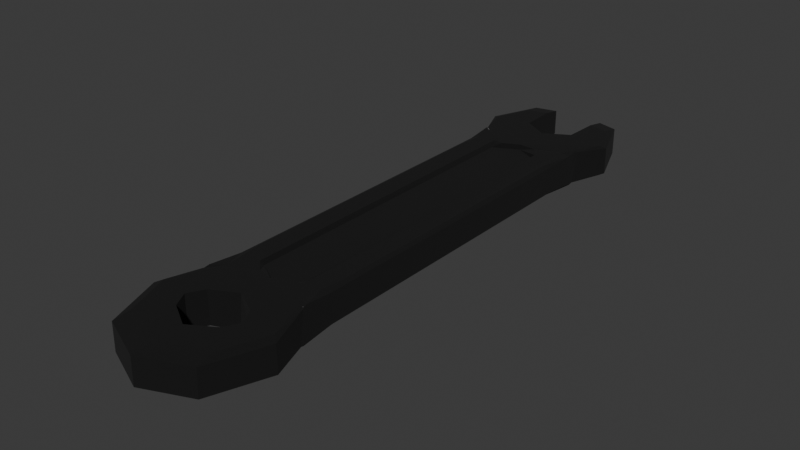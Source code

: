 # Source: ChaveInglesa.blend  (saved by Blender 5.1.30; exported with 4.5.12 LTS)
import bpy
from mathutils import Matrix  # noqa: F401  (used for matrix-valued properties, if any)

bpy.ops.wm.read_factory_settings(use_empty=True)
scene = bpy.context.scene
scene.name = 'Scene'

# ---- collections
col_collection = bpy.data.collections.new('Collection'); scene.collection.children.link(col_collection)

# ---- materials (node trees are filled in below, after node groups)
mat_chave = bpy.data.materials.new('Chave')
mat_chave.alpha_threshold = 0.0
mat_chave.use_backface_culling_lightprobe_volume = False
mat_chave.roughness = 0.5
mat_chave.line_color = (0.0, 0.0, 0.0, 1.0)
mat_contorno = bpy.data.materials.new('Contorno')
mat_contorno.use_backface_culling = True
mat_contorno.use_backface_culling_shadow = True

# ---- material node trees
mat_chave.use_nodes = True; mat_chave.node_tree.nodes.clear()
_N = mat_chave.node_tree.nodes; _L = mat_chave.node_tree.links
n0 = _N.new('ShaderNodeOutputMaterial'); n0.name = 'Material Output'; n0.location = (200, 100)
n1 = _N.new('ShaderNodeBsdfPrincipled'); n1.name = 'Principled BSDF'; n1.location = (-200, 100)
n1.inputs[0].default_value = (0.3908, 0.3908, 0.3908, 1.0)
n1.inputs[1].default_value = 0.7923
n1.inputs[2].default_value = 0.6308
_L.new(n1.outputs[0], n0.inputs[0])
n0.is_active_output = True
mat_contorno.use_nodes = True; mat_contorno.node_tree.nodes.clear()
_N = mat_contorno.node_tree.nodes; _L = mat_contorno.node_tree.links
n0 = _N.new('ShaderNodeBsdfPrincipled'); n0.name = 'Principled BSDF'; n0.location = (-200, 100)
n0.inputs[0].default_value = (0.0, 0.0, 0.0, 1.0)
n0.inputs[2].default_value = 1.0
n1 = _N.new('ShaderNodeOutputMaterial'); n1.name = 'Material Output'; n1.location = (200, 100)
_L.new(n0.outputs[0], n1.inputs[0])
n1.is_active_output = True

# ---- world
world_world = bpy.data.worlds.new('World'); scene.world = world_world
world_world.use_nodes = True; world_world.node_tree.nodes.clear()
_N = world_world.node_tree.nodes; _L = world_world.node_tree.links
n0 = _N.new('ShaderNodeOutputWorld'); n0.name = 'World Output'; n0.location = (200, 100)
n1 = _N.new('ShaderNodeBackground'); n1.name = 'Background'; n1.location = (-200, 100)
n1.inputs[0].default_value = (0.05088, 0.05088, 0.05088, 1.0)
_L.new(n1.outputs[0], n0.inputs[0])
n0.is_active_output = True
world_world.color = (0.05088, 0.05088, 0.05088)
world_world.sun_shadow_jitter_overblur = 0.0

# ---- meshes
me_cube = bpy.data.meshes.new('Cube')
me_cube.from_pydata([(0.0, -0.8966, -1.004), (0.5701, 0.6476, 0.6457), (0.0, 0.6457, -1.004), (0.5701, -0.8825, 0.6457), (-0.5701, 0.8904, 1.004), (0.5701, 0.8904, 1.004), (-0.5701, 0.6476, 0.6457), (0.0, 0.8089, 1.004), (-0.5701, -0.8825, 0.6457), (-0.7314, -1.208, 1.004), (0.0, 0.7185, 0.6457), (-0.5172, -1.093, 1.004), (0.5701, 0.8904, -1.004), (0.5172, -1.093, 1.004), (0.0, -0.9638, 0.6457), (-0.5701, 0.8904, -1.004), (0.7314, -1.208, 1.004), (0.0, 0.8089, -1.004), (0.0, -1.046, 1.004), (-0.5172, -1.322, 1.004), (0.5172, -1.322, 1.004), (0.0, -1.37, 1.004), (-0.5172, -1.093, -1.004), (0.5172, -1.322, -1.004), (0.0, -1.046, -1.004), (0.7314, -1.208, -1.004), (0.5172, -1.093, -1.004), (-0.7314, -1.208, -1.004), (-0.5172, -1.322, -1.004), (0.0, -1.37, -1.004), (0.0, -0.8966, -1.0), (0.0, 0.6457, -1.0), (0.9755, 1.032, -0.9991), (0.9969, 1.091, -0.8413), (0.9755, 1.032, 0.9991), (0.9969, 1.091, 0.8413), (1.254, 0.8916, -0.9991), (1.366, 0.914, -0.8413), (1.254, 0.8916, 0.9991), (1.366, 0.914, 0.8413), (0.8979, 0.7203, -1.0), (1.075, 0.7615, -0.9492), (1.073, -1.019, -0.9492), (0.8951, -0.9779, -1.0), (0.8958, 0.7249, 1.0), (1.075, 0.7615, 0.9492), (1.073, -1.019, 0.9492), (0.8979, -0.9737, 1.0), (1.243, -1.183, -0.9991), (1.366, -1.207, -0.8413), (-1.075, 0.7615, -0.9492), (-0.8958, 0.7249, -1.0), (1.261, -1.186, 0.9991), (1.367, -1.208, 0.8413), (-1.075, 0.7615, 0.9492), (-0.8979, 0.7203, 1.0), (0.9617, -1.421, -0.8413), (0.8384, -1.391, -1.0), (-1.254, 0.8916, -0.9991), (-1.366, 0.914, -0.8413), (-1.254, 0.8916, 0.9991), (-1.366, 0.914, 0.8413), (0.9345, -1.36, 0.9991), (0.9671, -1.418, 0.8413), (-1.843e-10, -1.472, -0.9991), (0.0, -1.509, -0.8413), (-0.9755, 1.032, -0.9991), (-0.9969, 1.091, -0.8413), (0.0, -1.441, 1.0), (0.0, -1.507, 0.8413), (-0.9969, 1.091, 0.8413), (-0.9755, 1.032, 0.9991), (0.5987, 1.058, 0.9991), (0.5999, 1.13, 0.81), (-0.9617, -1.421, -0.8413), (-0.8384, -1.391, -1.0), (0.5999, 1.13, -0.81), (0.5987, 1.058, -0.9991), (-0.9345, -1.36, 0.9991), (-0.9671, -1.418, 0.8413), (-1.243, -1.183, -0.9991), (-1.366, -1.207, -0.8413), (-0.5999, 1.13, 0.81), (-0.5987, 1.058, 0.9991), (-1.261, -1.186, 0.9991), (-1.367, -1.208, 0.8413), (-0.8972, -0.9733, -1.0), (-1.073, -1.019, -0.9492), (-1.073, -1.019, 0.9492), (-0.8958, -0.9783, 1.0), (-0.5987, 1.058, -0.9991), (-0.5999, 1.13, -0.81), (-1.047, -0.9996, 1.05), (-0.877, -0.9614, 1.004), (-0.9996, -0.8829, 0.8994), (-0.935, -0.7797, 1.0), (0.9996, -0.8865, 0.8958), (0.9378, -0.7736, 1.0), (1.049, -0.9935, 1.05), (0.909, -0.8916, 1.004), (-0.9378, -0.7736, -1.0), (-0.9996, -0.8829, -0.8994), (0.9996, -0.8865, -0.8958), (0.935, -0.7797, -1.0), (1.047, -0.9996, -1.05), (0.877, -0.9614, -1.004), (-1.049, -0.9935, -1.05), (-0.909, -0.8916, -1.004), (0.9997, 0.5742, 0.8486), (1.052, 0.7412, 0.9466), (0.9409, 0.5546, 1.0), (-0.9996, 0.6321, 0.8994), (-0.9378, 0.5228, 1.0), (-1.05, 0.7423, 1.05), (-0.9092, 0.6408, 1.004), (1.051, 0.7504, 1.055), (0.8773, 0.7106, 1.004), (-0.935, 0.5289, -1.0), (-0.9996, 0.6321, -0.8994), (1.054, 0.7443, -1.055), (0.9092, 0.6408, -1.004), (0.9997, 0.5742, -0.8486), (0.943, 0.55, -1.0), (1.052, 0.7412, -0.9466), (-1.047, 0.7484, -1.05), (-0.8773, 0.7106, -1.004), (0.3421, 0.6759, 1.002), (0.0, 0.7185, 1.002), (-0.3508, 0.6748, 1.002), (0.3669, 0.6728, 1.002), (0.3421, 0.6759, 1.0), (0.2943, -0.9218, 1.003), (0.0, -0.9638, 1.004), (0.4904, -0.8939, 1.004), (0.4904, -0.8939, 1.002), (-0.5701, 0.6427, 1.002), (-0.5701, 0.6427, 1.004), (-0.5701, 0.6476, 1.004), (-0.2875, -0.9228, 1.003), (-0.3105, -0.9195, 1.004), (-0.3105, -0.9195, 1.001), (-0.5701, -0.8253, 1.0), (-0.5701, -0.8825, 1.001), (0.5701, -0.8218, 1.0), (0.5701, -0.8825, 1.002), (0.5701, 0.6476, 1.002)], [], [(26, 13, 18, 24), (16, 13, 26, 25), (20, 16, 25, 23), (21, 20, 23, 29), (19, 21, 29, 28), (27, 9, 19, 28), (22, 11, 9, 27), (24, 18, 11, 22), (4, 7, 17, 15), (7, 5, 12, 17), (108, 109, 110), (121, 122, 123), (112, 114, 113, 111), (95, 112, 111, 94), (93, 95, 94, 92), (97, 99, 98, 96), (96, 108, 110, 97), (109, 115, 116, 110), (101, 118, 117, 100), (103, 122, 121, 102), (102, 104, 105, 103), (100, 107, 106, 101), (118, 124, 125, 117), (119, 123, 122, 120), (108, 121, 123, 109), (46, 98, 99, 47), (43, 105, 104, 42), (47, 52, 53, 46), (42, 49, 48, 43), (49, 56, 57, 48), (52, 62, 63, 53), (56, 65, 64, 57), (62, 68, 69, 63), (65, 74, 75, 64), (68, 78, 79, 69), (74, 81, 80, 75), (78, 84, 85, 79), (84, 89, 88, 85), (87, 106, 107, 86), (81, 87, 86, 80), (89, 93, 92, 88), (35, 73, 72, 34), (32, 77, 76, 33), (33, 37, 36, 32), (34, 38, 39, 35), (41, 119, 120, 40), (37, 41, 40, 36), (38, 44, 45, 39), (44, 116, 115, 45), (54, 113, 114, 55), (51, 125, 124, 50), (55, 60, 61, 54), (50, 59, 58, 51), (71, 83, 82, 70), (60, 71, 70, 61), (59, 67, 66, 58), (67, 91, 90, 66), (33, 35, 39, 37), (73, 35, 33, 76), (66, 90, 15, 17, 12, 77, 32, 36, 40, 2, 51, 58), (71, 60, 55, 128, 127, 126, 44, 38, 34, 72, 5, 7, 4, 83), (123, 119, 41, 37, 39, 45, 115, 109), (31, 2, 120), (2, 40, 120), (96, 98, 46, 53, 49, 42, 104, 102), (43, 0, 105), (0, 30, 105), (57, 23, 25, 26, 24, 22, 27, 28, 75, 80, 86, 0, 43, 48), (129, 116, 44, 130), (126, 130, 44), (132, 18, 13, 16, 20, 21, 68, 62, 52, 47, 131), (133, 99, 134), (47, 99, 133, 131), (49, 53, 63, 56), (111, 113, 54, 61, 59, 50, 124, 118), (125, 51, 31), (51, 2, 31), (114, 135, 136), (128, 55, 114, 136, 137), (56, 63, 69, 65), (75, 28, 29, 23, 57, 64), (59, 61, 70, 67), (65, 69, 79, 74), (67, 70, 82, 91), (68, 21, 19, 9, 11, 18, 132, 138, 89, 84, 78), (77, 12, 5, 72, 73, 76), (74, 79, 85, 81), (101, 106, 87, 81, 85, 88, 92, 94), (91, 82, 83, 4, 15, 90), (0, 86, 30), (86, 107, 30), (93, 89, 138, 139), (93, 139, 140), (134, 99, 97, 110, 116, 129, 145, 143, 144), (135, 114, 112, 95, 93, 140, 142, 141), (118, 101, 94, 111), (96, 102, 121, 108), (117, 125, 31, 120, 122, 103, 105, 30, 107, 100), (139, 138, 132, 14, 8, 142, 140), (137, 136, 135, 141, 142, 8, 6), (10, 14, 3, 1), (1, 3, 144, 143, 145), (127, 10, 1, 145, 129, 130, 126), (137, 6, 10, 127, 128), (6, 8, 14, 10), (3, 14, 132, 131, 133, 134, 144)])
_uv = me_cube.uv_layers.new(name='UVMap')
_uv.uv.foreach_set('vector', [0.875, 0.6076, 0.875, 0.8253, 1.0, 0.8253, 0.875, 0.8253, 0.75, 0.8253, 0.875, 0.8253, 0.875, 0.6076, 0.75, 0.6076, 0.625, 0.8253, 0.75, 0.8253, 0.75, 0.6076, 0.625, 0.6076, 0.5, 0.8253, 0.625, 0.8253, 0.625, 0.6076, 0.5, 0.6076, 0.375, 0.8253, 0.5, 0.8253, 0.5, 0.6076, 0.375, 0.6076, 0.25, 0.6076, 0.25, 0.8253, 0.375, 0.8253, 0.375, 0.6076, 0.125, 0.6076, 0.125, 0.8253, 0.25, 0.8253, 0.25, 0.6076, 0.0, 0.6076, 0.0, 0.8253, 0.125, 0.8253, 0.125, 0.6076, 0.5537, 1.0, 0.5537, 0.875, 0.4135, 0.875, 0.4135, 1.0, 0.5537, 0.875, 0.5537, 0.75, 0.4135, 0.75, 0.4135, 0.875, 0.6164, 0.5102, 0.625, 0.5002, 0.6307, 0.5158, 0.3807, 0.5102, 0.3664, 0.5158, 0.375, 0.5002, 0.375, 0.999, 0.3791, 0.999, 0.3561, 1.016, 0.3746, 0.999, 0.8664, 0.7328, 0.8664, 0.5158, 0.875, 0.5002, 0.875, 0.7484, 0.1181, 0.999, 0.125, 0.999, 0.1254, 0.999, 0.143, 1.016, 0.875, 0.999, 0.8791, 0.999, 0.857, 1.016, 0.8746, 0.999, 0.625, 0.7484, 0.6164, 0.5102, 0.6307, 0.5158, 0.6336, 0.7328, 0.6443, 1.016, 0.6439, 1.016, 0.6182, 0.999, 0.625, 0.999, 0.125, 0.7484, 0.125, 0.5002, 0.1336, 0.5158, 0.1336, 0.7328, 0.3664, 0.7328, 0.3664, 0.5158, 0.3807, 0.5102, 0.375, 0.7484, 0.8746, 0.501, 0.857, 0.4838, 0.8819, 0.501, 0.875, 0.501, 0.125, 0.501, 0.1209, 0.501, 0.143, 0.4838, 0.1254, 0.501, 0.3746, 0.501, 0.3561, 0.4838, 0.3818, 0.501, 0.375, 0.501, 0.6439, 0.4838, 0.6443, 0.4838, 0.625, 0.501, 0.6209, 0.501, 0.6254, 0.9819, 0.6254, 0.5181, 0.6443, 0.4838, 0.6443, 1.016, 0.8569, 0.9829, 0.857, 1.016, 0.8791, 0.999, 0.8819, 1.0, 0.8819, 0.5, 0.8819, 0.501, 0.857, 0.4838, 0.8569, 0.5171, 0.8819, 1.0, 0.7522, 1.0, 0.75, 0.9829, 0.8569, 0.9829, 0.8569, 0.5171, 0.75, 0.5171, 0.7532, 0.5, 0.8819, 0.5, 0.75, 0.5171, 0.625, 0.5171, 0.6175, 0.5, 0.7532, 0.5, 0.7522, 1.0, 0.626, 1.0, 0.625, 0.9829, 0.75, 0.9829, 0.625, 0.5171, 0.5, 0.5171, 0.5, 0.5, 0.6175, 0.5, 0.626, 1.0, 0.5, 1.0, 0.5, 0.9829, 0.625, 0.9829, 0.5, 0.5171, 0.375, 0.5171, 0.3825, 0.5, 0.5, 0.5, 0.5, 1.0, 0.374, 1.0, 0.375, 0.9829, 0.5, 0.9829, 0.375, 0.5171, 0.25, 0.5171, 0.2468, 0.5, 0.3825, 0.5, 0.374, 1.0, 0.2478, 1.0, 0.25, 0.9829, 0.375, 0.9829, 0.2478, 1.0, 0.1181, 1.0, 0.1431, 0.9829, 0.25, 0.9829, 0.1431, 0.5171, 0.143, 0.4838, 0.1209, 0.501, 0.1181, 0.5, 0.25, 0.5171, 0.1431, 0.5171, 0.1181, 0.5, 0.2468, 0.5, 0.1181, 1.0, 0.1181, 0.999, 0.143, 1.016, 0.1431, 0.9829, 0.4197, 0.4197, 0.3469, 0.4499, 0.3469, 0.3881, 0.4167, 0.3592, 0.9167, 0.3592, 0.8469, 0.3881, 0.8469, 0.4499, 0.9197, 0.4197, 0.9197, 0.4197, 0.99, 0.25, 0.9699, 0.2309, 0.9167, 0.3592, 0.4167, 0.3592, 0.4699, 0.2309, 0.49, 0.25, 0.4197, 0.4197, 0.6439, 0.5171, 0.6439, 0.4838, 0.6209, 0.501, 0.6147, 0.5, 0.99, 0.25, 0.9303, 0.1059, 0.9057, 0.0745, 0.9699, 0.2309, 0.4699, 0.2309, 0.4057, 0.0745, 0.4303, 0.1059, 0.49, 0.25, 0.6147, 1.0, 0.6182, 0.999, 0.6439, 1.016, 0.6439, 0.9829, 0.3561, 0.9829, 0.3561, 1.016, 0.3791, 0.999, 0.3853, 1.0, 0.3853, 0.5, 0.3818, 0.501, 0.3561, 0.4838, 0.3561, 0.5171, 0.09429, 0.0745, 0.03014, 0.2309, 0.01, 0.25, 0.06968, 0.1059, 0.5697, 0.1059, 0.51, 0.25, 0.5301, 0.2309, 0.5943, 0.0745, 0.08327, 0.3592, 0.1531, 0.3881, 0.1531, 0.4499, 0.08029, 0.4197, 0.03014, 0.2309, 0.08327, 0.3592, 0.08029, 0.4197, 0.01, 0.25, 0.51, 0.25, 0.5803, 0.4197, 0.5833, 0.3592, 0.5301, 0.2309, 0.5803, 0.4197, 0.6531, 0.4499, 0.6531, 0.3881, 0.5833, 0.3592, 0.875, 0.5171, 0.875, 0.9829, 0.75, 0.9829, 0.75, 0.5171, 0.9286, 0.9829, 0.875, 0.9829, 0.875, 0.5171, 0.9286, 0.5171, 0.5833, 0.3592, 0.6531, 0.3881, 0.6531, 0.2293, 0.75, 0.1563, 0.8469, 0.2293, 0.8469, 0.3881, 0.9167, 0.3592, 0.9699, 0.2309, 0.9057, 0.0745, 0.75, 0.01, 0.5943, 0.0745, 0.5301, 0.2309, 0.08327, 0.3592, 0.03014, 0.2309, 0.09429, 0.0745, 0.1892, 0.0352, 0.25, 0.07502, 0.3095, 0.03463, 0.4057, 0.0745, 0.4699, 0.2309, 0.4167, 0.3592, 0.3469, 0.3881, 0.3469, 0.2293, 0.25, 0.1563, 0.1531, 0.2293, 0.1531, 0.3881, 0.6443, 0.4838, 0.6439, 0.4838, 0.6439, 0.5171, 0.75, 0.5171, 0.75, 0.9829, 0.6439, 0.9829, 0.6439, 1.016, 0.6443, 1.016, 0.5, 0.501, 0.5, 0.5, 0.6209, 0.501, 0.5, 0.5, 0.6147, 0.5, 0.6209, 0.501, 0.8746, 0.999, 0.857, 1.016, 0.8569, 0.9829, 0.75, 0.9829, 0.75, 0.5171, 0.8569, 0.5171, 0.857, 0.4838, 0.8746, 0.501, 0.8819, 0.5, 1.0, 0.5, 0.8819, 0.501, 1.0, 0.5, 1.0, 0.501, 0.8819, 0.501, 0.8986, 0.1014, 0.8379, 0.1621, 0.8743, 0.25, 0.8379, 0.3379, 0.75, 0.3743, 0.6621, 0.3379, 0.6257, 0.25, 0.6621, 0.1621, 0.6014, 0.1014, 0.5309, 0.2695, 0.5943, 0.4255, 0.75, 0.49, 0.9057, 0.4255, 0.9691, 0.2695, 0.5494, 0.999, 0.6182, 0.999, 0.6147, 1.0, 0.5438, 1.0, 0.5438, 1.0, 0.5438, 1.0, 0.6147, 1.0, 0.25, 0.4378, 0.25, 0.3743, 0.3379, 0.3379, 0.3743, 0.25, 0.3379, 0.1621, 0.25, 0.1257, 0.25, 0.06295, 0.4163, 0.1311, 0.4715, 0.2638, 0.4057, 0.4255, 0.301, 0.4689, 0.9348, 0.999, 0.8791, 0.999, 0.9348, 0.999, 0.8819, 1.0, 0.8791, 0.999, 0.9348, 0.999, 0.9613, 1.0, 0.75, 0.5171, 0.75, 0.9829, 0.625, 0.9829, 0.625, 0.5171, 0.3746, 0.999, 0.3561, 1.016, 0.3561, 0.9829, 0.25, 0.9829, 0.25, 0.5171, 0.3561, 0.5171, 0.3561, 0.4838, 0.3746, 0.501, 0.3818, 0.501, 0.3853, 0.5, 0.5, 0.501, 0.3853, 0.5, 0.5, 0.5, 0.5, 0.501, 0.3791, 0.999, 0.4242, 0.999, 0.4242, 0.999, 0.4552, 1.0, 0.3853, 1.0, 0.3791, 0.999, 0.4242, 0.999, 0.4245, 0.9991, 0.625, 0.5171, 0.625, 0.9829, 0.5, 0.9829, 0.5, 0.5171, 0.6014, 0.1014, 0.6621, 0.1621, 0.75, 0.1257, 0.8379, 0.1621, 0.8986, 0.1014, 0.75, 0.04072, 0.25, 0.5171, 0.25, 0.9829, 0.125, 0.9829, 0.125, 0.5171, 0.5, 0.5171, 0.5, 0.9829, 0.375, 0.9829, 0.375, 0.5171, 0.125, 0.5171, 0.125, 0.9829, 0.07137, 0.9829, 0.07137, 0.5171, 0.1723, 0.4578, 0.08029, 0.4197, 0.1621, 0.1621, 0.1257, 0.25, 0.1621, 0.3379, 0.25, 0.3743, 0.25, 0.4378, 0.2, 0.4693, 0.09435, 0.4255, 0.02844, 0.265, 0.0832, 0.1462, 0.4135, 0.6687, 0.4135, 0.75, 0.5537, 0.75, 0.5537, 0.6687, 0.5489, 0.6371, 0.4183, 0.6371, 0.375, 0.5171, 0.375, 0.9829, 0.25, 0.9829, 0.25, 0.5171, 0.1254, 0.501, 0.143, 0.4838, 0.1431, 0.5171, 0.25, 0.5171, 0.25, 0.9829, 0.1431, 0.9829, 0.143, 1.016, 0.1254, 0.999, 0.4183, 0.1129, 0.5489, 0.1129, 0.5537, 0.08131, 0.5537, 0.0, 0.4135, 0.0, 0.4135, 0.08131, 0.0, 0.5, 0.1181, 0.5, 0.0, 0.501, 0.1181, 0.5, 0.1209, 0.501, 0.0, 0.501, 0.1181, 0.999, 0.1181, 1.0, 0.03791, 1.0, 0.04182, 0.999, 0.1181, 0.999, 0.04182, 0.999, 0.04183, 0.999, 0.6855, 0.7356, 0.6304, 0.7345, 0.6336, 0.7328, 0.6307, 0.5158, 0.6354, 0.5012, 0.7021, 0.5073, 0.6757, 0.5106, 0.6754, 0.7259, 0.675, 0.7339, 0.825, 0.5132, 0.8696, 0.5141, 0.8664, 0.5158, 0.8664, 0.7328, 0.8646, 0.7474, 0.7906, 0.7406, 0.8242, 0.736, 0.8238, 0.7283, 0.375, 0.2498, 0.375, 0.001605, 0.625, 0.001605, 0.625, 0.2498, 0.625, 0.7484, 0.375, 0.7484, 0.3807, 0.5102, 0.6164, 0.5102, 0.1336, 0.5158, 0.1354, 0.5012, 0.25, 0.5117, 0.3696, 0.5141, 0.3664, 0.5158, 0.3664, 0.7328, 0.3646, 0.7474, 0.25, 0.7368, 0.1304, 0.7345, 0.1336, 0.7328, 0.4051, 0.9431, 0.405, 0.938, 0.4051, 0.875, 0.375, 0.875, 0.375, 1.0, 0.4049, 1.0, 0.4049, 0.9431, 0.4051, 0.25, 0.4051, 0.2492, 0.405, 0.2492, 0.4048, 0.009341, 0.4049, 0.0, 0.375, 0.0, 0.375, 0.25, 0.25, 0.5, 0.25, 0.75, 0.375, 0.75, 0.375, 0.5, 0.375, 0.5, 0.375, 0.75, 0.405, 0.75, 0.4048, 0.7401, 0.405, 0.5, 0.405, 0.375, 0.375, 0.375, 0.375, 0.5, 0.405, 0.5, 0.405, 0.4554, 0.4048, 0.45, 0.405, 0.45, 0.4051, 0.25, 0.375, 0.25, 0.375, 0.375, 0.405, 0.375, 0.405, 0.2981, 0.125, 0.5, 0.125, 0.75, 0.25, 0.75, 0.25, 0.5, 0.375, 0.75, 0.375, 0.875, 0.4051, 0.875, 0.405, 0.8105, 0.4051, 0.7675, 0.405, 0.7675, 0.405, 0.75])
me_cube.materials.append(mat_chave)
me_cube.materials.append(mat_contorno)
me_cube.use_mirror_vertex_groups = False
me_cube.update()

# ---- objects
ob_cube = bpy.data.objects.new('Cube', me_cube)

# ---- transforms, parenting, visibility, modifiers, constraints
ob_cube.location = (0.0, 0.0, 0.0)
ob_cube.scale = (0.3262, 1.473, 0.1074)
ob_cube.lock_rotations_4d = False
ob_cube.empty_display_type = 'ARROWS'
ob_cube.lineart.crease_threshold = 0.0
_m = ob_cube.modifiers.new('Solidify', 'SOLIDIFY')
_m.thickness = 0.06
_m.thickness_clamp = 2.0
_m.offset = 1.0
_m.material_offset = 1
_m.material_offset_rim = 1
_m.use_quality_normals = True
_m.use_flip_normals = True

# ---- collection membership
col_collection.objects.link(ob_cube)

# ---- scene / render settings (as saved in the file)
scene.frame_start = 1; scene.frame_end = 250; scene.frame_set(1)
scene.render.engine = 'BLENDER_EEVEE_NEXT'
scene.render.bake_bias = 0.0
scene.render.bake_samples = 0
scene.cycles.sampling_pattern = 'TABULATED_SOBOL'
scene.eevee.use_volume_custom_range = False
bpy.context.view_layer.update()

# ---- added for rendering (the .blend has no active camera and no usable light): camera, sun
cam_auto = bpy.data.cameras.new('AutoCamera')
cam_auto.lens = 50.0
cam_auto.sensor_width = 36.0
cam_auto.clip_end = 1000.0
ob_auto_camera = bpy.data.objects.new('AutoCamera', cam_auto)
scene.collection.objects.link(ob_auto_camera)
ob_auto_camera.location = (3.84552, -4.90205, 3.07598)
ob_auto_camera.rotation_euler = (1.09748, -7.21219e-08, 0.694738)
scene.camera = ob_auto_camera
light_auto_sun = bpy.data.lights.new('AutoSun', 'SUN')
light_auto_sun.energy = 3.0
light_auto_sun.angle = 0.0523599
ob_auto_sun = bpy.data.objects.new('AutoSun', light_auto_sun)
scene.collection.objects.link(ob_auto_sun)
ob_auto_sun.rotation_euler = (0.872665, 0.174533, 0.523599)
bpy.context.view_layer.update()
